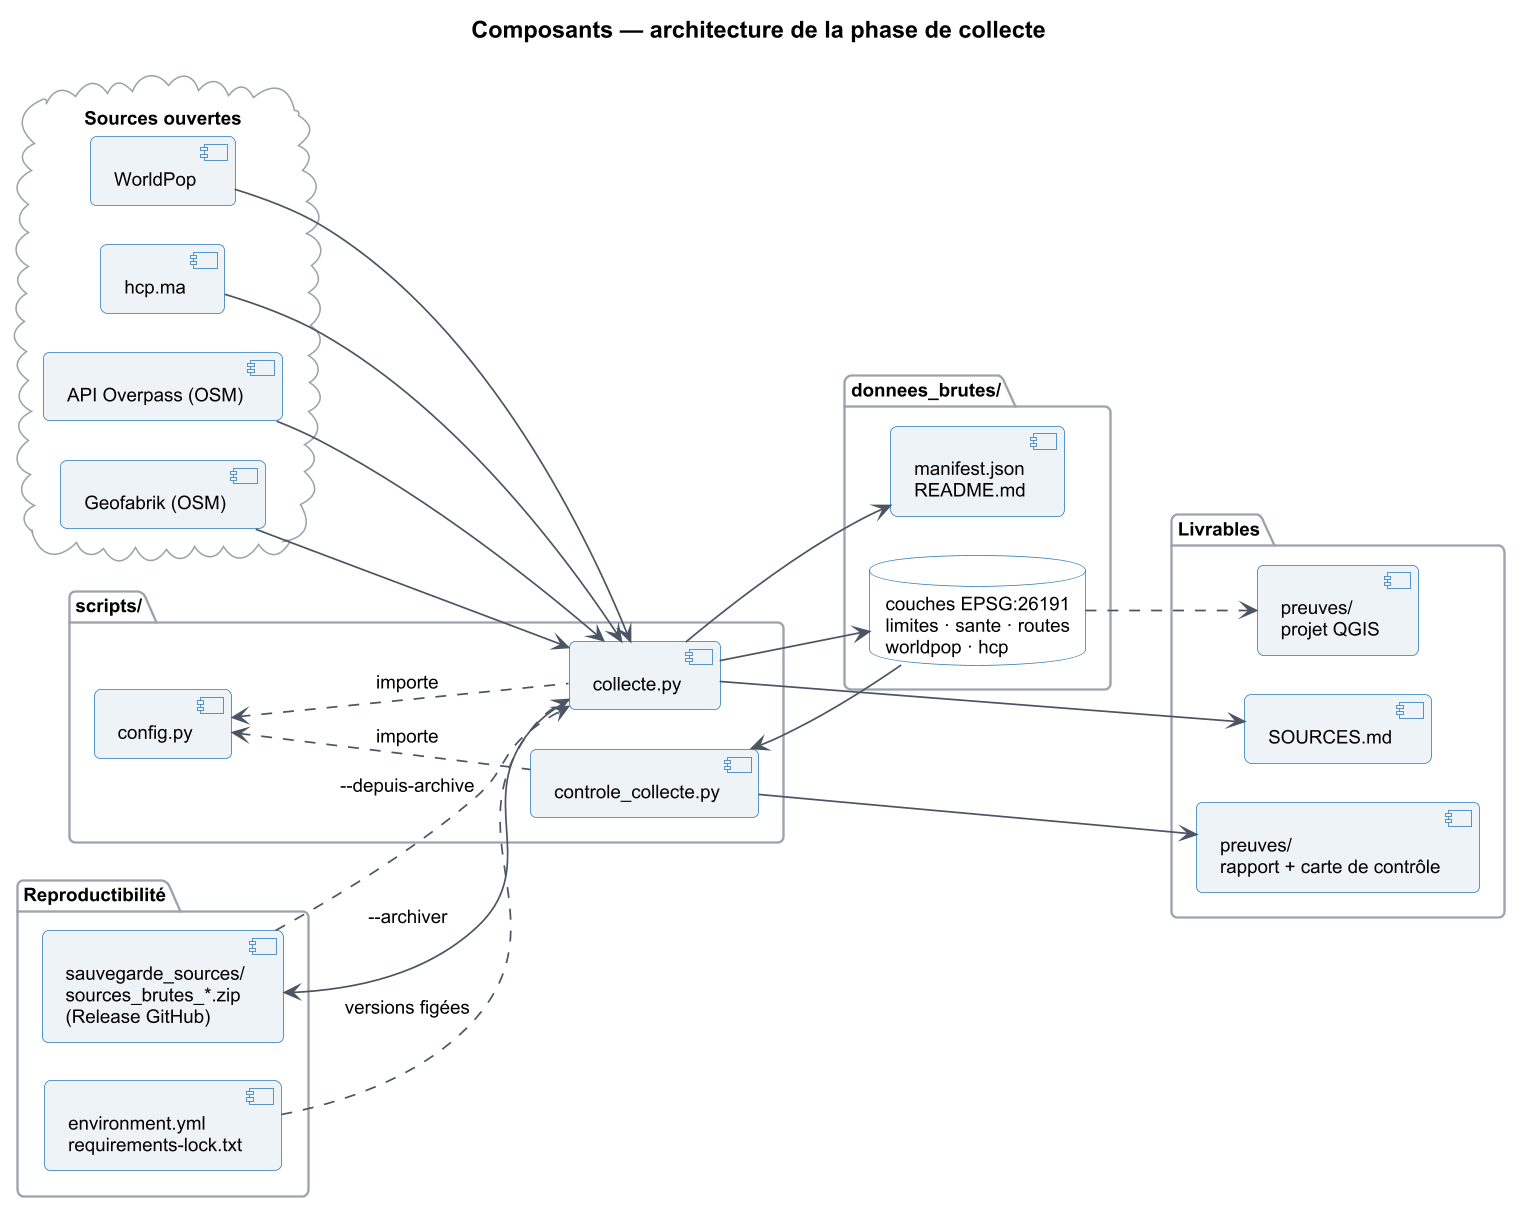

The diagram above was rendered by PlantUML. Its source (embedded in the PNG):
@startuml composants
!include style.iuml
title Composants — architecture de la phase de collecte
left to right direction
skinparam nodesep 25
skinparam ranksep 70

cloud "Sources ouvertes" as SOURCES {
  [API Overpass (OSM)] as OVP
  [Geofabrik (OSM)] as GF
  [WorldPop] as WP
  [hcp.ma] as HCP
}

package "scripts/" {
  [config.py] as CFG
  [collecte.py] as COL
  [controle_collecte.py] as CTL
}

package "donnees_brutes/" {
  database "couches EPSG:26191\nlimites · sante · routes\nworldpop · hcp" as COUCHES
  [manifest.json\nREADME.md] as MAN
}

package "Livrables" {
  [SOURCES.md] as SRC
  [preuves/\nrapport + carte de contrôle] as PRV
  [preuves/\nprojet QGIS] as QGZ
}

package "Reproductibilité" {
  [environment.yml\nrequirements-lock.txt] as ENV
  [sauvegarde_sources/\nsources_brutes_*.zip\n(Release GitHub)] as ARC
}

OVP --> COL
GF --> COL
WP --> COL
HCP --> COL
CFG <.. COL : importe
COL --> COUCHES
COL --> MAN
COL --> SRC
COUCHES --> CTL
CTL --> PRV
COUCHES ..> QGZ
COL --> ARC : --archiver
ARC ..> COL : --depuis-archive
ENV ..> COL : versions figées
CFG <.. CTL : importe
@enduml